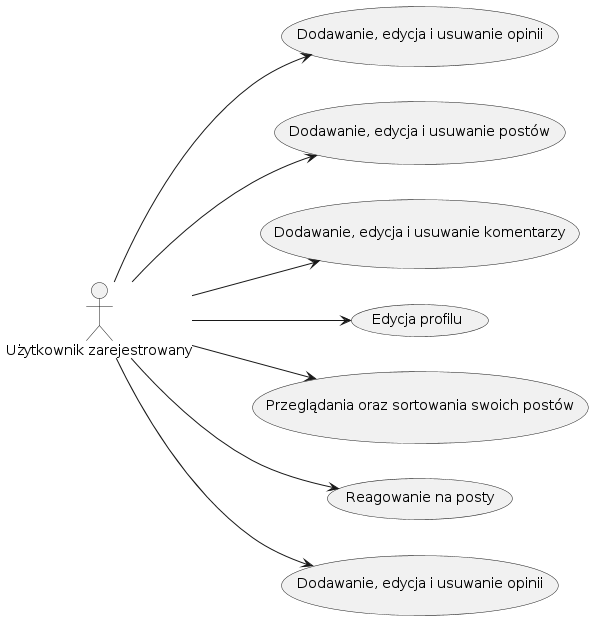

The diagram above was rendered by PlantUML. Its source (embedded in the PNG):
@startuml usecaseRegistered

left to right direction

actor "Użytkownik zarejestrowany" as user

usecase "Dodawanie, edycja i usuwanie opinii" as UC1
usecase "Dodawanie, edycja i usuwanie postów" as UC2
usecase "Dodawanie, edycja i usuwanie komentarzy" as UC3
usecase "Edycja profilu" as UC4
usecase "Przeglądania oraz sortowania swoich postów" as UC5
usecase "Reagowanie na posty" as UC6
usecase "Dodawanie, edycja i usuwanie opinii" as UC7

user --> UC1
user --> UC2
user --> UC3
user --> UC4
user --> UC5
user --> UC6
user --> UC7

@enduml